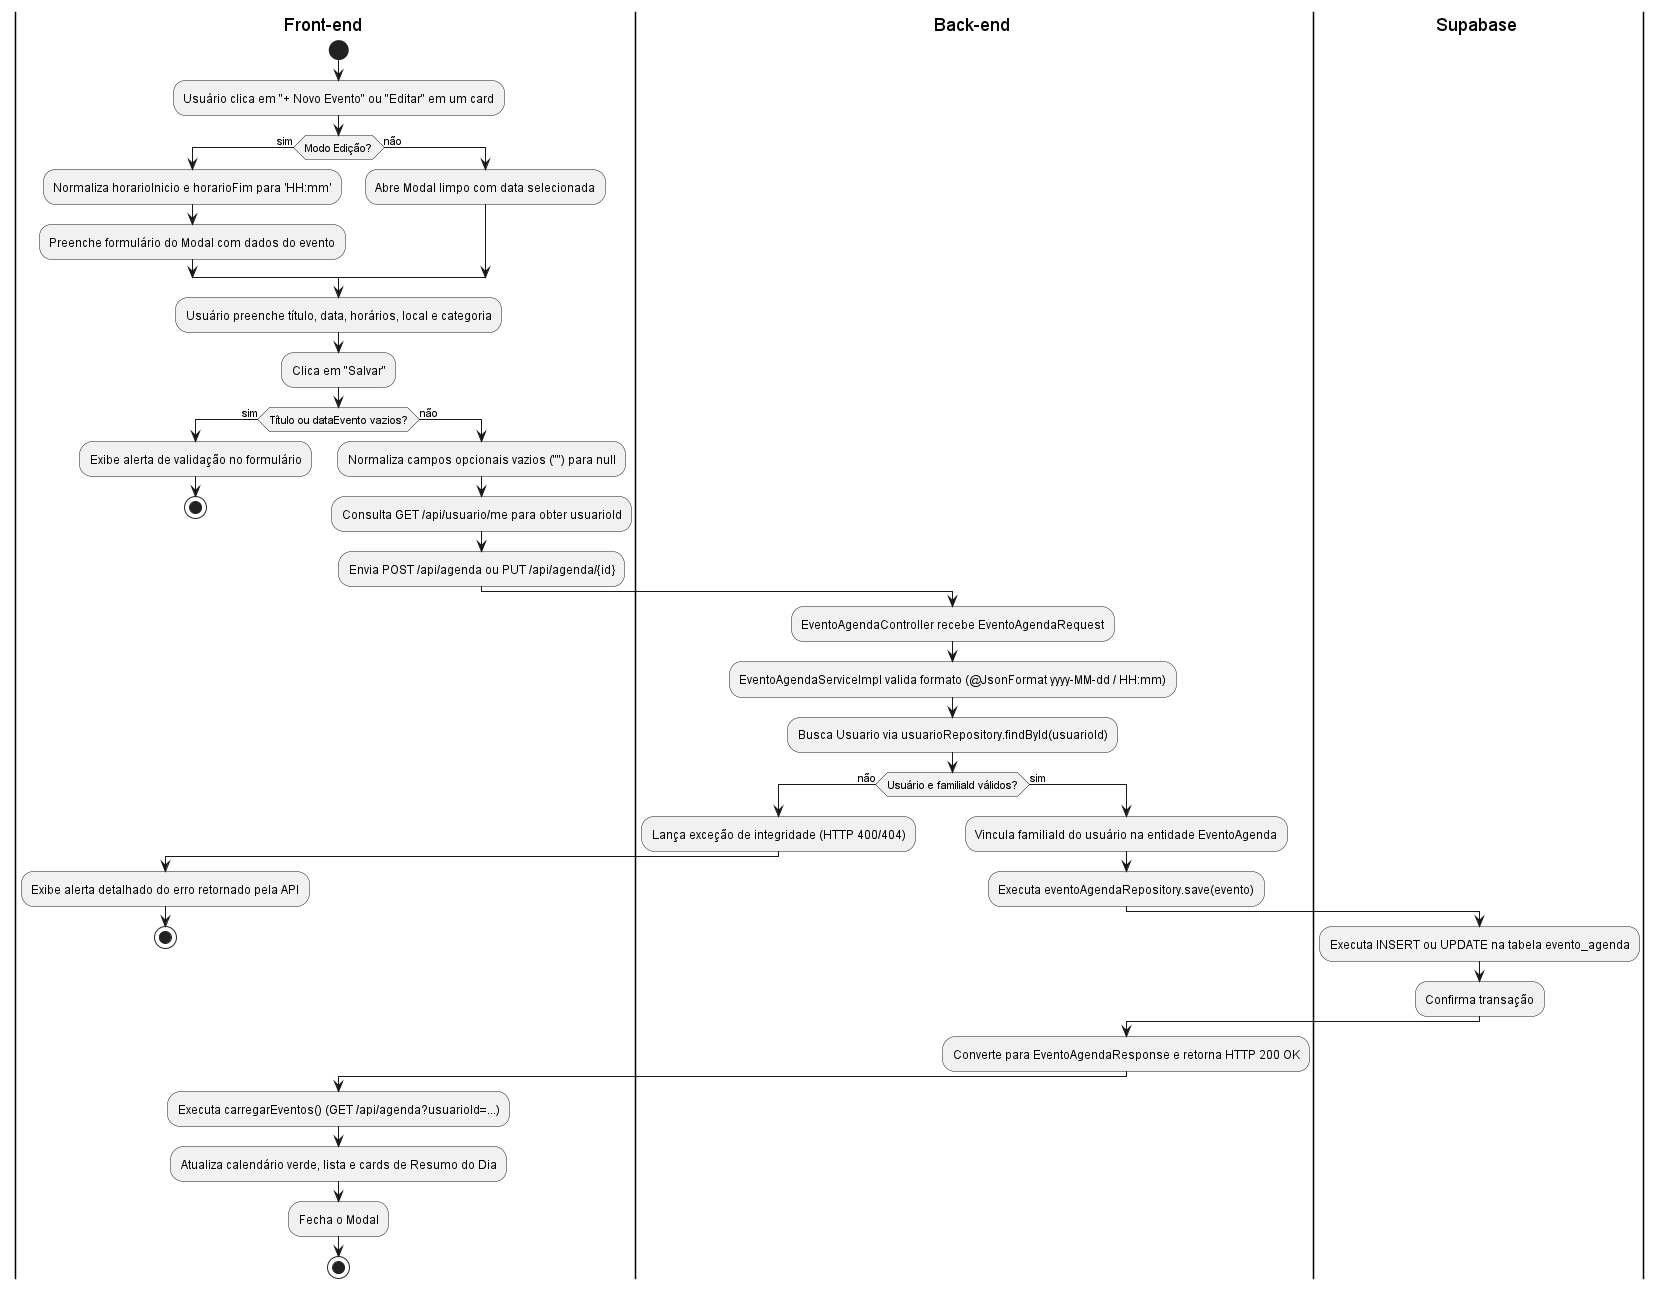

The diagram above was rendered by PlantUML. Its source (embedded in the PNG):
@startuml DiagramaDeAtividades_CriarEditarAgenda
skinparam ConditionEndStyle hline

|Front-end |
start
:Usuário clica em "+ Novo Evento" ou "Editar" em um card;
if (Modo Edição?) then (sim)
  :Normaliza horarioInicio e horarioFim para 'HH:mm';
  :Preenche formulário do Modal com dados do evento;
else (não)
  :Abre Modal limpo com data selecionada;
endif

:Usuário preenche título, data, horários, local e categoria;
:Clica em "Salvar";

if (Título ou dataEvento vazios?) then (sim)
  :Exibe alerta de validação no formulário;
  stop
else (não)
  :Normaliza campos opcionais vazios ("") para null;
  :Consulta GET /api/usuario/me para obter usuarioId;
  :Envia POST /api/agenda ou PUT /api/agenda/{id};
endif

|Back-end |
:EventoAgendaController recebe EventoAgendaRequest;
:EventoAgendaServiceImpl valida formato (@JsonFormat yyyy-MM-dd / HH:mm);
:Busca Usuario via usuarioRepository.findById(usuarioId);

if (Usuário e familiaId válidos?) then (não)
  :Lança exceção de integridade (HTTP 400/404);
  |Front-end |
  :Exibe alerta detalhado do erro retornado pela API;
  stop
else (sim)
  |Back-end |
  :Vincula familiaId do usuário na entidade EventoAgenda;
  :Executa eventoAgendaRepository.save(evento);

  |Supabase |
  :Executa INSERT ou UPDATE na tabela evento_agenda;
  :Confirma transação;

  |Back-end |
  :Converte para EventoAgendaResponse e retorna HTTP 200 OK;
endif

|Front-end |
:Executa carregarEventos() (GET /api/agenda?usuarioId=...);
:Atualiza calendário verde, lista e cards de Resumo do Dia;
:Fecha o Modal;
stop

@enduml